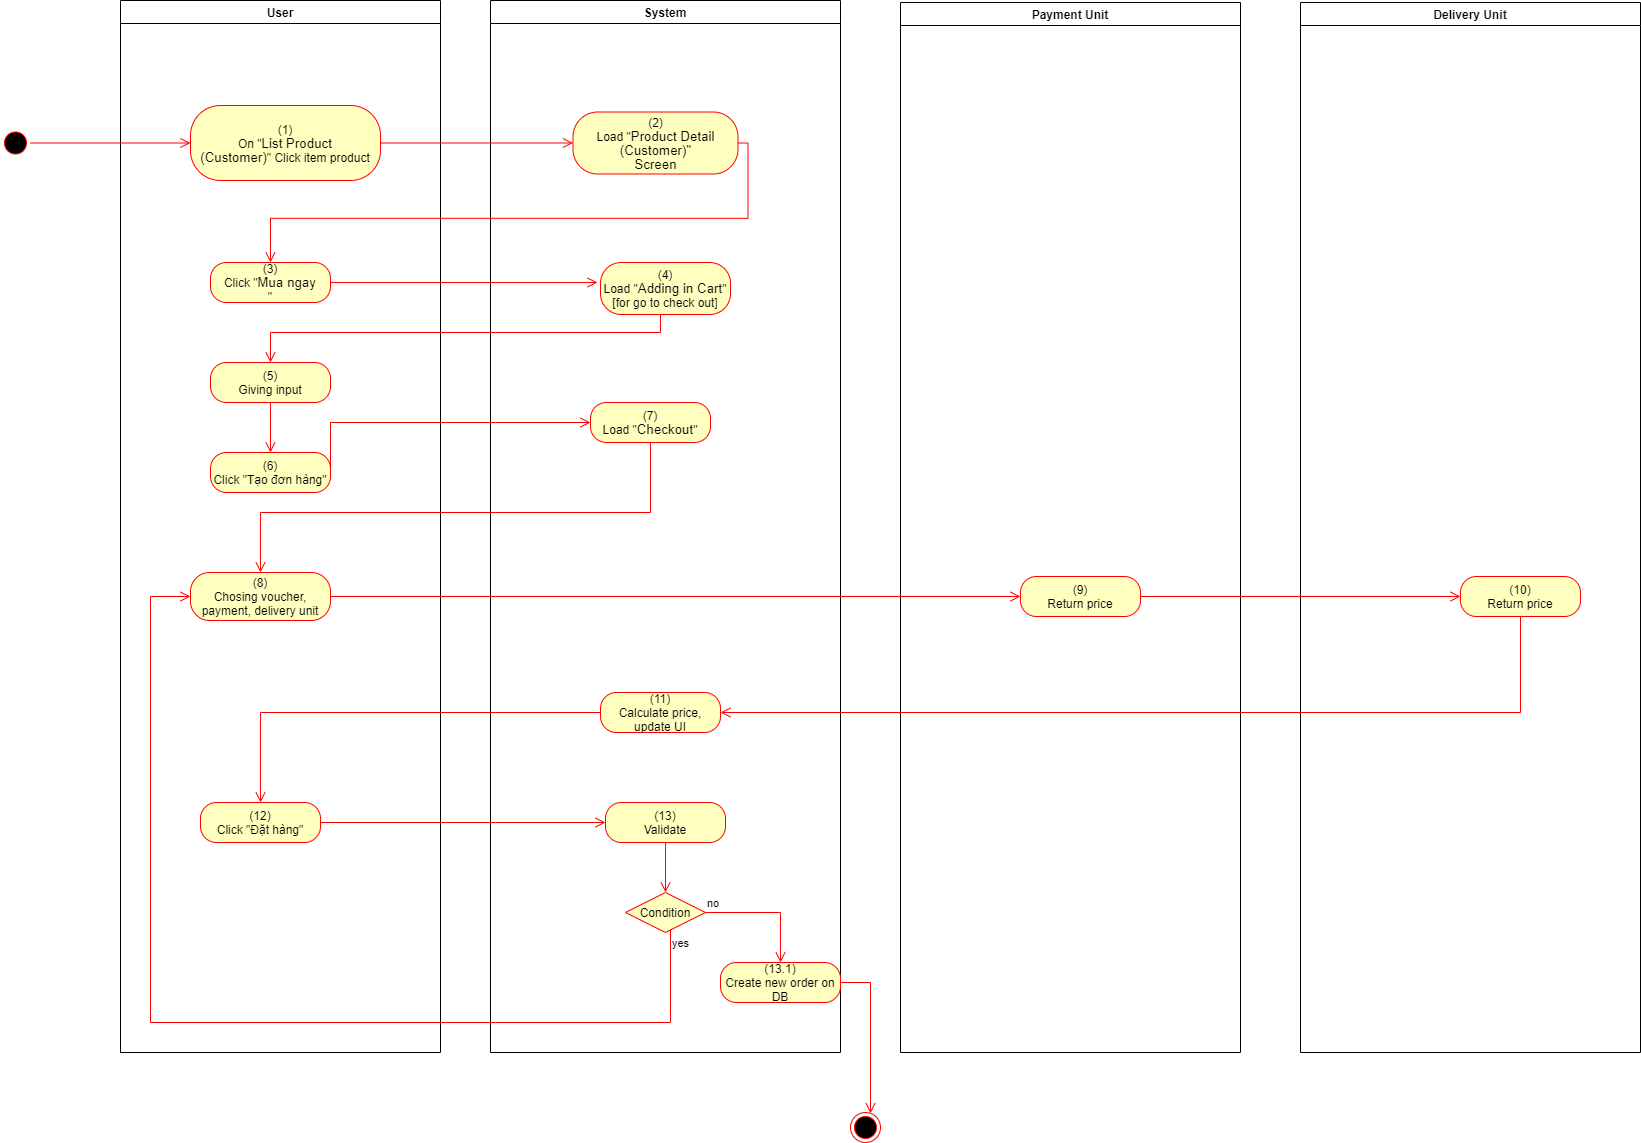

The diagram above was exported from draw.io. Its source (the exported page's mxGraphModel, read from the mxfile embedded in the PNG):
<mxGraphModel dx="1086" dy="806" grid="1" gridSize="10" guides="1" tooltips="1" connect="1" arrows="1" fold="1" page="1" pageScale="1" pageWidth="850" pageHeight="1100" math="0" shadow="0">
  <root>
    <mxCell id="0" />
    <mxCell id="1" parent="0" />
    <mxCell id="mrjtGo8TfHkIHkPLwyA4-1" value="User" style="swimlane;whiteSpace=wrap" parent="1" vertex="1">
      <mxGeometry x="140" y="128" width="320" height="1052" as="geometry">
        <mxRectangle x="120" y="128" width="60" height="23" as="alternateBounds" />
      </mxGeometry>
    </mxCell>
    <mxCell id="mrjtGo8TfHkIHkPLwyA4-2" value="(1)&lt;br style=&quot;padding: 0px ; margin: 0px&quot;&gt;On &quot;&lt;span lang=&quot;EN-GB&quot; style=&quot;font-size: 10.0pt ; line-height: 107% ; font-family: &amp;#34;arial&amp;#34; , sans-serif&quot;&gt;List Product&lt;br/&gt;(Customer)&lt;/span&gt;&quot; Click item product" style="rounded=1;whiteSpace=wrap;html=1;arcSize=40;fontColor=#000000;fillColor=#ffffc0;strokeColor=#ff0000;" parent="mrjtGo8TfHkIHkPLwyA4-1" vertex="1">
      <mxGeometry x="70" y="105" width="190" height="75" as="geometry" />
    </mxCell>
    <mxCell id="mrjtGo8TfHkIHkPLwyA4-3" value="(3)&lt;br&gt;Click &quot;&lt;span lang=&quot;EN-GB&quot; style=&quot;font-size: 10.0pt ; line-height: 107% ; font-family: &amp;#34;arial&amp;#34; , sans-serif&quot;&gt;Mua ngay&lt;/span&gt;&lt;br&gt;&quot;" style="rounded=1;whiteSpace=wrap;html=1;arcSize=40;fontColor=#000000;fillColor=#ffffc0;strokeColor=#ff0000;" parent="mrjtGo8TfHkIHkPLwyA4-1" vertex="1">
      <mxGeometry x="90" y="262" width="120" height="40" as="geometry" />
    </mxCell>
    <mxCell id="mrjtGo8TfHkIHkPLwyA4-5" value="(5)&lt;br&gt;Giving input" style="rounded=1;whiteSpace=wrap;html=1;arcSize=40;fontColor=#000000;fillColor=#ffffc0;strokeColor=#ff0000;" parent="mrjtGo8TfHkIHkPLwyA4-1" vertex="1">
      <mxGeometry x="90" y="362" width="120" height="40" as="geometry" />
    </mxCell>
    <mxCell id="mrjtGo8TfHkIHkPLwyA4-6" value="(8)&lt;br&gt;Chosing voucher, payment, delivery unit" style="rounded=1;whiteSpace=wrap;html=1;arcSize=40;fontColor=#000000;fillColor=#ffffc0;strokeColor=#ff0000;" parent="mrjtGo8TfHkIHkPLwyA4-1" vertex="1">
      <mxGeometry x="70" y="572" width="140" height="48" as="geometry" />
    </mxCell>
    <mxCell id="mrjtGo8TfHkIHkPLwyA4-8" value="(12)&lt;br&gt;Click &quot;Đặt hàng&quot;" style="rounded=1;whiteSpace=wrap;html=1;arcSize=40;fontColor=#000000;fillColor=#ffffc0;strokeColor=#ff0000;" parent="mrjtGo8TfHkIHkPLwyA4-1" vertex="1">
      <mxGeometry x="80" y="802" width="120" height="40" as="geometry" />
    </mxCell>
    <mxCell id="mrjtGo8TfHkIHkPLwyA4-27" value="(6)&lt;br&gt;Click &quot;Tạo đơn hàng&quot;" style="rounded=1;whiteSpace=wrap;html=1;arcSize=40;fontColor=#000000;fillColor=#ffffc0;strokeColor=#ff0000;" parent="mrjtGo8TfHkIHkPLwyA4-1" vertex="1">
      <mxGeometry x="90" y="452" width="120" height="40" as="geometry" />
    </mxCell>
    <mxCell id="mrjtGo8TfHkIHkPLwyA4-22" value="" style="edgeStyle=orthogonalEdgeStyle;html=1;verticalAlign=bottom;endArrow=open;endSize=8;strokeColor=#ff0000;rounded=0;entryX=0.5;entryY=0;entryDx=0;entryDy=0;" parent="mrjtGo8TfHkIHkPLwyA4-1" source="mrjtGo8TfHkIHkPLwyA4-5" target="mrjtGo8TfHkIHkPLwyA4-27" edge="1">
      <mxGeometry relative="1" as="geometry">
        <mxPoint x="420" y="372" as="targetPoint" />
      </mxGeometry>
    </mxCell>
    <mxCell id="mrjtGo8TfHkIHkPLwyA4-9" value="System" style="swimlane;whiteSpace=wrap;startSize=23;" parent="1" vertex="1">
      <mxGeometry x="510" y="128" width="350" height="1052" as="geometry" />
    </mxCell>
    <mxCell id="mrjtGo8TfHkIHkPLwyA4-10" value="(2)&lt;br&gt;Load &quot;&lt;span lang=&quot;EN-GB&quot; style=&quot;font-size: 10pt ; line-height: 107% ; font-family: &amp;#34;arial&amp;#34; , sans-serif&quot;&gt;&lt;span lang=&quot;EN-GB&quot; style=&quot;font-size: 10.0pt ; line-height: 107% ; font-family: &amp;#34;arial&amp;#34; , sans-serif&quot;&gt;Product Detail&lt;br/&gt;(Customer)&lt;/span&gt;&quot;&lt;br&gt;Screen&lt;br&gt;&lt;/span&gt;" style="rounded=1;whiteSpace=wrap;html=1;arcSize=40;fontColor=#000000;fillColor=#ffffc0;strokeColor=#ff0000;" parent="mrjtGo8TfHkIHkPLwyA4-9" vertex="1">
      <mxGeometry x="82.5" y="111.5" width="165" height="62" as="geometry" />
    </mxCell>
    <mxCell id="mrjtGo8TfHkIHkPLwyA4-11" value="(4)&lt;br&gt;Load &quot;&lt;span lang=&quot;EN-GB&quot; style=&quot;font-size: 10.0pt ; line-height: 107% ; font-family: &amp;#34;arial&amp;#34; , sans-serif&quot;&gt;Adding in Cart&lt;/span&gt;&quot; [for go to check out]" style="rounded=1;whiteSpace=wrap;html=1;arcSize=40;fontColor=#000000;fillColor=#ffffc0;strokeColor=#ff0000;" parent="mrjtGo8TfHkIHkPLwyA4-9" vertex="1">
      <mxGeometry x="110" y="262" width="130" height="52" as="geometry" />
    </mxCell>
    <mxCell id="mrjtGo8TfHkIHkPLwyA4-12" value="(13)&lt;br&gt;Validate" style="rounded=1;whiteSpace=wrap;html=1;arcSize=40;fontColor=#000000;fillColor=#ffffc0;strokeColor=#ff0000;" parent="mrjtGo8TfHkIHkPLwyA4-9" vertex="1">
      <mxGeometry x="115" y="802" width="120" height="40" as="geometry" />
    </mxCell>
    <mxCell id="mrjtGo8TfHkIHkPLwyA4-13" value="" style="edgeStyle=orthogonalEdgeStyle;html=1;verticalAlign=bottom;endArrow=open;endSize=8;strokeColor=#ff0000;rounded=0;entryX=0.5;entryY=0;entryDx=0;entryDy=0;" parent="mrjtGo8TfHkIHkPLwyA4-9" source="mrjtGo8TfHkIHkPLwyA4-12" target="mrjtGo8TfHkIHkPLwyA4-14" edge="1">
      <mxGeometry relative="1" as="geometry">
        <mxPoint x="170" y="552" as="targetPoint" />
      </mxGeometry>
    </mxCell>
    <mxCell id="mrjtGo8TfHkIHkPLwyA4-14" value="Condition" style="rhombus;whiteSpace=wrap;html=1;fillColor=#ffffc0;strokeColor=#ff0000;" parent="mrjtGo8TfHkIHkPLwyA4-9" vertex="1">
      <mxGeometry x="135" y="892" width="80" height="40" as="geometry" />
    </mxCell>
    <mxCell id="mrjtGo8TfHkIHkPLwyA4-15" value="(13.1)&lt;br&gt;Create new order on DB" style="rounded=1;whiteSpace=wrap;html=1;arcSize=40;fontColor=#000000;fillColor=#ffffc0;strokeColor=#ff0000;" parent="mrjtGo8TfHkIHkPLwyA4-9" vertex="1">
      <mxGeometry x="230" y="962" width="120" height="40" as="geometry" />
    </mxCell>
    <mxCell id="mrjtGo8TfHkIHkPLwyA4-16" value="no" style="edgeStyle=orthogonalEdgeStyle;html=1;align=left;verticalAlign=bottom;endArrow=open;endSize=8;strokeColor=#ff0000;rounded=0;" parent="mrjtGo8TfHkIHkPLwyA4-9" source="mrjtGo8TfHkIHkPLwyA4-14" target="mrjtGo8TfHkIHkPLwyA4-15" edge="1">
      <mxGeometry x="-1" relative="1" as="geometry">
        <mxPoint x="280" y="682" as="targetPoint" />
      </mxGeometry>
    </mxCell>
    <mxCell id="mrjtGo8TfHkIHkPLwyA4-29" value="(7)&lt;br&gt;Load &quot;&lt;span lang=&quot;EN-GB&quot; style=&quot;font-size: 10.0pt ; line-height: 107% ; font-family: &amp;#34;arial&amp;#34; , sans-serif&quot;&gt;Checkout&lt;/span&gt;&quot;" style="rounded=1;whiteSpace=wrap;html=1;arcSize=40;fontColor=#000000;fillColor=#ffffc0;strokeColor=#ff0000;" parent="mrjtGo8TfHkIHkPLwyA4-9" vertex="1">
      <mxGeometry x="100" y="402" width="120" height="40" as="geometry" />
    </mxCell>
    <mxCell id="KScw5v1oe4JpgY_cnzIR-1" value="(11)&lt;br&gt;Calculate price, update UI" style="rounded=1;whiteSpace=wrap;html=1;arcSize=40;fontColor=#000000;fillColor=#ffffc0;strokeColor=#ff0000;" parent="mrjtGo8TfHkIHkPLwyA4-9" vertex="1">
      <mxGeometry x="110" y="692" width="120" height="40" as="geometry" />
    </mxCell>
    <mxCell id="mrjtGo8TfHkIHkPLwyA4-17" value="" style="ellipse;html=1;shape=startState;fillColor=#000000;strokeColor=#ff0000;" parent="1" vertex="1">
      <mxGeometry x="20" y="255.5" width="30" height="30" as="geometry" />
    </mxCell>
    <mxCell id="mrjtGo8TfHkIHkPLwyA4-18" value="" style="edgeStyle=orthogonalEdgeStyle;html=1;verticalAlign=bottom;endArrow=open;endSize=8;strokeColor=#ff0000;rounded=0;entryX=0;entryY=0.5;entryDx=0;entryDy=0;" parent="1" source="mrjtGo8TfHkIHkPLwyA4-17" target="mrjtGo8TfHkIHkPLwyA4-2" edge="1">
      <mxGeometry relative="1" as="geometry">
        <mxPoint x="200" y="253" as="targetPoint" />
      </mxGeometry>
    </mxCell>
    <mxCell id="mrjtGo8TfHkIHkPLwyA4-19" value="" style="edgeStyle=orthogonalEdgeStyle;html=1;verticalAlign=bottom;endArrow=open;endSize=8;strokeColor=#ff0000;rounded=0;entryX=0;entryY=0.5;entryDx=0;entryDy=0;" parent="1" source="mrjtGo8TfHkIHkPLwyA4-2" target="mrjtGo8TfHkIHkPLwyA4-10" edge="1">
      <mxGeometry relative="1" as="geometry">
        <mxPoint x="600" y="271" as="targetPoint" />
      </mxGeometry>
    </mxCell>
    <mxCell id="mrjtGo8TfHkIHkPLwyA4-20" value="" style="ellipse;html=1;shape=endState;fillColor=#000000;strokeColor=#ff0000;" parent="1" vertex="1">
      <mxGeometry x="870" y="1240" width="30" height="30" as="geometry" />
    </mxCell>
    <mxCell id="mrjtGo8TfHkIHkPLwyA4-21" value="" style="edgeStyle=orthogonalEdgeStyle;html=1;verticalAlign=bottom;endArrow=open;endSize=8;strokeColor=#ff0000;rounded=0;exitX=1;exitY=0.5;exitDx=0;exitDy=0;entryX=0.5;entryY=0;entryDx=0;entryDy=0;" parent="1" source="mrjtGo8TfHkIHkPLwyA4-10" target="mrjtGo8TfHkIHkPLwyA4-3" edge="1">
      <mxGeometry relative="1" as="geometry">
        <mxPoint x="820" y="760" as="targetPoint" />
        <mxPoint x="850" y="785" as="sourcePoint" />
      </mxGeometry>
    </mxCell>
    <mxCell id="mrjtGo8TfHkIHkPLwyA4-23" value="" style="edgeStyle=orthogonalEdgeStyle;html=1;verticalAlign=bottom;endArrow=open;endSize=8;strokeColor=#ff0000;rounded=0;entryX=0.5;entryY=0;entryDx=0;entryDy=0;" parent="1" source="mrjtGo8TfHkIHkPLwyA4-11" target="mrjtGo8TfHkIHkPLwyA4-5" edge="1">
      <mxGeometry relative="1" as="geometry">
        <mxPoint x="680" y="540" as="targetPoint" />
        <Array as="points">
          <mxPoint x="680" y="460" />
          <mxPoint x="290" y="460" />
        </Array>
      </mxGeometry>
    </mxCell>
    <mxCell id="mrjtGo8TfHkIHkPLwyA4-24" value="yes" style="edgeStyle=orthogonalEdgeStyle;html=1;align=left;verticalAlign=top;endArrow=open;endSize=8;strokeColor=#ff0000;rounded=0;entryX=0;entryY=0.5;entryDx=0;entryDy=0;" parent="1" source="mrjtGo8TfHkIHkPLwyA4-14" target="mrjtGo8TfHkIHkPLwyA4-6" edge="1">
      <mxGeometry x="-1" relative="1" as="geometry">
        <mxPoint x="580" y="810" as="targetPoint" />
        <Array as="points">
          <mxPoint x="690" y="1150" />
          <mxPoint x="170" y="1150" />
          <mxPoint x="170" y="724" />
        </Array>
      </mxGeometry>
    </mxCell>
    <mxCell id="mrjtGo8TfHkIHkPLwyA4-25" value="" style="edgeStyle=orthogonalEdgeStyle;html=1;verticalAlign=bottom;endArrow=open;endSize=8;strokeColor=#ff0000;rounded=0;entryX=0;entryY=0.5;entryDx=0;entryDy=0;" parent="1" source="mrjtGo8TfHkIHkPLwyA4-8" target="mrjtGo8TfHkIHkPLwyA4-12" edge="1">
      <mxGeometry relative="1" as="geometry">
        <mxPoint x="280" y="820" as="targetPoint" />
      </mxGeometry>
    </mxCell>
    <mxCell id="mrjtGo8TfHkIHkPLwyA4-26" value="" style="edgeStyle=orthogonalEdgeStyle;html=1;verticalAlign=bottom;endArrow=open;endSize=8;strokeColor=#ff0000;rounded=0;exitX=1;exitY=0.5;exitDx=0;exitDy=0;" parent="1" source="mrjtGo8TfHkIHkPLwyA4-15" target="mrjtGo8TfHkIHkPLwyA4-20" edge="1">
      <mxGeometry relative="1" as="geometry">
        <mxPoint x="640" y="620" as="targetPoint" />
        <mxPoint x="350" y="730" as="sourcePoint" />
        <Array as="points">
          <mxPoint x="890" y="1110" />
        </Array>
      </mxGeometry>
    </mxCell>
    <mxCell id="mrjtGo8TfHkIHkPLwyA4-4" value="" style="edgeStyle=orthogonalEdgeStyle;html=1;verticalAlign=bottom;endArrow=open;endSize=8;strokeColor=#ff0000;rounded=0;entryX=-0.023;entryY=0.385;entryDx=0;entryDy=0;entryPerimeter=0;" parent="1" source="mrjtGo8TfHkIHkPLwyA4-3" target="mrjtGo8TfHkIHkPLwyA4-11" edge="1">
      <mxGeometry relative="1" as="geometry">
        <mxPoint x="580" y="410" as="targetPoint" />
      </mxGeometry>
    </mxCell>
    <mxCell id="mrjtGo8TfHkIHkPLwyA4-28" value="" style="edgeStyle=orthogonalEdgeStyle;html=1;verticalAlign=bottom;endArrow=open;endSize=8;strokeColor=#ff0000;rounded=0;entryX=0;entryY=0.5;entryDx=0;entryDy=0;exitX=1;exitY=0.5;exitDx=0;exitDy=0;" parent="1" source="mrjtGo8TfHkIHkPLwyA4-27" target="mrjtGo8TfHkIHkPLwyA4-29" edge="1">
      <mxGeometry relative="1" as="geometry">
        <mxPoint x="290" y="650" as="targetPoint" />
        <Array as="points">
          <mxPoint x="350" y="550" />
        </Array>
      </mxGeometry>
    </mxCell>
    <mxCell id="mrjtGo8TfHkIHkPLwyA4-30" value="" style="edgeStyle=orthogonalEdgeStyle;html=1;verticalAlign=bottom;endArrow=open;endSize=8;strokeColor=#ff0000;rounded=0;entryX=0.5;entryY=0;entryDx=0;entryDy=0;" parent="1" source="mrjtGo8TfHkIHkPLwyA4-29" target="mrjtGo8TfHkIHkPLwyA4-6" edge="1">
      <mxGeometry relative="1" as="geometry">
        <mxPoint x="670" y="630" as="targetPoint" />
        <Array as="points">
          <mxPoint x="670" y="640" />
          <mxPoint x="280" y="640" />
        </Array>
      </mxGeometry>
    </mxCell>
    <mxCell id="KScw5v1oe4JpgY_cnzIR-2" value="" style="edgeStyle=orthogonalEdgeStyle;html=1;verticalAlign=bottom;endArrow=open;endSize=8;strokeColor=#ff0000;rounded=0;entryX=0.5;entryY=0;entryDx=0;entryDy=0;" parent="1" source="KScw5v1oe4JpgY_cnzIR-1" target="mrjtGo8TfHkIHkPLwyA4-8" edge="1">
      <mxGeometry relative="1" as="geometry">
        <mxPoint x="685" y="870" as="targetPoint" />
      </mxGeometry>
    </mxCell>
    <mxCell id="KScw5v1oe4JpgY_cnzIR-3" value="Payment Unit" style="swimlane;" parent="1" vertex="1">
      <mxGeometry x="920" y="130" width="340" height="1050" as="geometry" />
    </mxCell>
    <mxCell id="KScw5v1oe4JpgY_cnzIR-5" value="(9)&lt;br&gt;Return price" style="rounded=1;whiteSpace=wrap;html=1;arcSize=40;fontColor=#000000;fillColor=#ffffc0;strokeColor=#ff0000;" parent="KScw5v1oe4JpgY_cnzIR-3" vertex="1">
      <mxGeometry x="120" y="574" width="120" height="40" as="geometry" />
    </mxCell>
    <mxCell id="KScw5v1oe4JpgY_cnzIR-4" value="Delivery Unit" style="swimlane;startSize=23;" parent="1" vertex="1">
      <mxGeometry x="1320" y="130" width="340" height="1050" as="geometry" />
    </mxCell>
    <mxCell id="KScw5v1oe4JpgY_cnzIR-8" value="(10)&lt;br&gt;Return price" style="rounded=1;whiteSpace=wrap;html=1;arcSize=40;fontColor=#000000;fillColor=#ffffc0;strokeColor=#ff0000;" parent="KScw5v1oe4JpgY_cnzIR-4" vertex="1">
      <mxGeometry x="160" y="574" width="120" height="40" as="geometry" />
    </mxCell>
    <mxCell id="mrjtGo8TfHkIHkPLwyA4-7" value="" style="edgeStyle=orthogonalEdgeStyle;html=1;verticalAlign=bottom;endArrow=open;endSize=8;strokeColor=#ff0000;rounded=0;entryX=0;entryY=0.5;entryDx=0;entryDy=0;" parent="1" source="mrjtGo8TfHkIHkPLwyA4-6" target="KScw5v1oe4JpgY_cnzIR-5" edge="1">
      <mxGeometry relative="1" as="geometry">
        <mxPoint x="710" y="724" as="targetPoint" />
      </mxGeometry>
    </mxCell>
    <mxCell id="KScw5v1oe4JpgY_cnzIR-6" value="" style="edgeStyle=orthogonalEdgeStyle;html=1;verticalAlign=bottom;endArrow=open;endSize=8;strokeColor=#ff0000;rounded=0;entryX=0;entryY=0.5;entryDx=0;entryDy=0;" parent="1" source="KScw5v1oe4JpgY_cnzIR-5" target="KScw5v1oe4JpgY_cnzIR-8" edge="1">
      <mxGeometry relative="1" as="geometry">
        <mxPoint x="1090" y="800" as="targetPoint" />
      </mxGeometry>
    </mxCell>
    <mxCell id="KScw5v1oe4JpgY_cnzIR-9" value="" style="edgeStyle=orthogonalEdgeStyle;html=1;verticalAlign=bottom;endArrow=open;endSize=8;strokeColor=#ff0000;rounded=0;entryX=1;entryY=0.5;entryDx=0;entryDy=0;" parent="1" source="KScw5v1oe4JpgY_cnzIR-8" target="KScw5v1oe4JpgY_cnzIR-1" edge="1">
      <mxGeometry relative="1" as="geometry">
        <mxPoint x="1540" y="800" as="targetPoint" />
        <Array as="points">
          <mxPoint x="1540" y="840" />
        </Array>
      </mxGeometry>
    </mxCell>
  </root>
</mxGraphModel>